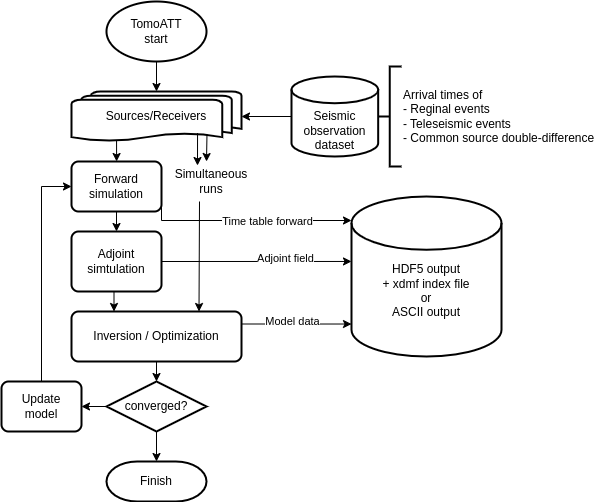

The diagram above was exported from draw.io. Its source (the exported page's mxGraphModel, read from the mxfile embedded in the PNG):
<mxGraphModel dx="1422" dy="712" grid="1" gridSize="10" guides="1" tooltips="1" connect="1" arrows="1" fold="1" page="1" pageScale="1" pageWidth="850" pageHeight="1100" math="0" shadow="0">
  <root>
    <mxCell id="0" />
    <mxCell id="1" parent="0" />
    <mxCell id="jfiKu1SQi6V2dTXpD-OD-26" style="edgeStyle=orthogonalEdgeStyle;rounded=0;orthogonalLoop=1;jettySize=auto;html=1;exitX=0.5;exitY=1;exitDx=0;exitDy=0;exitPerimeter=0;" parent="1" source="jfiKu1SQi6V2dTXpD-OD-2" target="jfiKu1SQi6V2dTXpD-OD-5" edge="1">
      <mxGeometry relative="1" as="geometry" />
    </mxCell>
    <mxCell id="jfiKu1SQi6V2dTXpD-OD-2" value="TomoATT&lt;br&gt;start" style="strokeWidth=2;html=1;shape=mxgraph.flowchart.start_1;whiteSpace=wrap;" parent="1" vertex="1">
      <mxGeometry x="125" y="100" width="100" height="60" as="geometry" />
    </mxCell>
    <mxCell id="jfiKu1SQi6V2dTXpD-OD-4" value="" style="group" parent="1" vertex="1" connectable="0">
      <mxGeometry x="310" y="165" width="130" height="100" as="geometry" />
    </mxCell>
    <mxCell id="jfiKu1SQi6V2dTXpD-OD-1" value="&lt;br&gt;&lt;br&gt;Seismic&lt;br&gt;observation&lt;br&gt;dataset" style="strokeWidth=2;html=1;shape=mxgraph.flowchart.database;whiteSpace=wrap;" parent="jfiKu1SQi6V2dTXpD-OD-4" vertex="1">
      <mxGeometry y="10" width="86.66666666666667" height="80" as="geometry" />
    </mxCell>
    <mxCell id="jfiKu1SQi6V2dTXpD-OD-3" value="Arrival times of&lt;br&gt;- Reginal events&lt;br&gt;- Teleseismic events&lt;br&gt;- Common source double-difference" style="strokeWidth=2;html=1;shape=mxgraph.flowchart.annotation_2;align=left;labelPosition=right;pointerEvents=1;" parent="jfiKu1SQi6V2dTXpD-OD-4" vertex="1">
      <mxGeometry x="86.67" width="23.33" height="100" as="geometry" />
    </mxCell>
    <mxCell id="jfiKu1SQi6V2dTXpD-OD-17" style="edgeStyle=orthogonalEdgeStyle;rounded=0;orthogonalLoop=1;jettySize=auto;html=1;exitX=0.265;exitY=0.86;exitDx=0;exitDy=0;exitPerimeter=0;" parent="1" source="jfiKu1SQi6V2dTXpD-OD-5" target="jfiKu1SQi6V2dTXpD-OD-6" edge="1">
      <mxGeometry relative="1" as="geometry" />
    </mxCell>
    <mxCell id="jfiKu1SQi6V2dTXpD-OD-5" value="Sources/Receivers" style="strokeWidth=2;html=1;shape=mxgraph.flowchart.multi-document;whiteSpace=wrap;" parent="1" vertex="1">
      <mxGeometry x="90" y="190" width="170" height="50" as="geometry" />
    </mxCell>
    <mxCell id="jfiKu1SQi6V2dTXpD-OD-18" style="edgeStyle=orthogonalEdgeStyle;rounded=0;orthogonalLoop=1;jettySize=auto;html=1;exitX=0.5;exitY=1;exitDx=0;exitDy=0;entryX=0.5;entryY=0;entryDx=0;entryDy=0;" parent="1" source="jfiKu1SQi6V2dTXpD-OD-6" target="jfiKu1SQi6V2dTXpD-OD-7" edge="1">
      <mxGeometry relative="1" as="geometry" />
    </mxCell>
    <mxCell id="uSGNDixvOhX92T4Oc24x-2" style="edgeStyle=orthogonalEdgeStyle;rounded=0;orthogonalLoop=1;jettySize=auto;html=1;exitX=1;exitY=0.75;exitDx=0;exitDy=0;entryX=0;entryY=0.15;entryDx=0;entryDy=0;entryPerimeter=0;" parent="1" source="jfiKu1SQi6V2dTXpD-OD-6" target="uSGNDixvOhX92T4Oc24x-1" edge="1">
      <mxGeometry relative="1" as="geometry">
        <Array as="points">
          <mxPoint x="180" y="319" />
        </Array>
      </mxGeometry>
    </mxCell>
    <mxCell id="uSGNDixvOhX92T4Oc24x-4" value="Time table forward" style="edgeLabel;html=1;align=center;verticalAlign=middle;resizable=0;points=[];" parent="uSGNDixvOhX92T4Oc24x-2" vertex="1" connectable="0">
      <mxGeometry x="0.1962" y="1" relative="1" as="geometry">
        <mxPoint x="1" y="1" as="offset" />
      </mxGeometry>
    </mxCell>
    <mxCell id="jfiKu1SQi6V2dTXpD-OD-6" value="Forward simulation" style="rounded=1;whiteSpace=wrap;html=1;absoluteArcSize=1;arcSize=14;strokeWidth=2;" parent="1" vertex="1">
      <mxGeometry x="90" y="260" width="90" height="50" as="geometry" />
    </mxCell>
    <mxCell id="jfiKu1SQi6V2dTXpD-OD-27" style="edgeStyle=orthogonalEdgeStyle;rounded=0;orthogonalLoop=1;jettySize=auto;html=1;exitX=0.5;exitY=1;exitDx=0;exitDy=0;entryX=0.25;entryY=0;entryDx=0;entryDy=0;" parent="1" source="jfiKu1SQi6V2dTXpD-OD-7" target="jfiKu1SQi6V2dTXpD-OD-10" edge="1">
      <mxGeometry relative="1" as="geometry" />
    </mxCell>
    <mxCell id="uSGNDixvOhX92T4Oc24x-3" style="edgeStyle=orthogonalEdgeStyle;rounded=0;orthogonalLoop=1;jettySize=auto;html=1;exitX=1;exitY=0.5;exitDx=0;exitDy=0;entryX=0;entryY=0.406;entryDx=0;entryDy=0;entryPerimeter=0;" parent="1" source="jfiKu1SQi6V2dTXpD-OD-7" target="uSGNDixvOhX92T4Oc24x-1" edge="1">
      <mxGeometry relative="1" as="geometry" />
    </mxCell>
    <mxCell id="uSGNDixvOhX92T4Oc24x-5" value="Adjoint field" style="edgeLabel;html=1;align=center;verticalAlign=middle;resizable=0;points=[];" parent="uSGNDixvOhX92T4Oc24x-3" vertex="1" connectable="0">
      <mxGeometry x="0.3053" y="3" relative="1" as="geometry">
        <mxPoint as="offset" />
      </mxGeometry>
    </mxCell>
    <mxCell id="jfiKu1SQi6V2dTXpD-OD-7" value="Adjoint simtulation" style="rounded=1;whiteSpace=wrap;html=1;absoluteArcSize=1;arcSize=14;strokeWidth=2;" parent="1" vertex="1">
      <mxGeometry x="90" y="330" width="90" height="60" as="geometry" />
    </mxCell>
    <mxCell id="jfiKu1SQi6V2dTXpD-OD-20" style="edgeStyle=orthogonalEdgeStyle;rounded=0;orthogonalLoop=1;jettySize=auto;html=1;exitX=0.5;exitY=1;exitDx=0;exitDy=0;entryX=0.5;entryY=0;entryDx=0;entryDy=0;entryPerimeter=0;" parent="1" source="jfiKu1SQi6V2dTXpD-OD-10" target="jfiKu1SQi6V2dTXpD-OD-13" edge="1">
      <mxGeometry relative="1" as="geometry" />
    </mxCell>
    <mxCell id="jfiKu1SQi6V2dTXpD-OD-10" value="Inversion / Optimization" style="rounded=1;whiteSpace=wrap;html=1;absoluteArcSize=1;arcSize=14;strokeWidth=2;" parent="1" vertex="1">
      <mxGeometry x="90" y="410" width="170" height="50" as="geometry" />
    </mxCell>
    <mxCell id="jfiKu1SQi6V2dTXpD-OD-21" style="edgeStyle=orthogonalEdgeStyle;rounded=0;orthogonalLoop=1;jettySize=auto;html=1;exitX=0.5;exitY=1;exitDx=0;exitDy=0;exitPerimeter=0;" parent="1" source="jfiKu1SQi6V2dTXpD-OD-13" target="jfiKu1SQi6V2dTXpD-OD-14" edge="1">
      <mxGeometry relative="1" as="geometry" />
    </mxCell>
    <mxCell id="jfiKu1SQi6V2dTXpD-OD-24" style="edgeStyle=orthogonalEdgeStyle;rounded=0;orthogonalLoop=1;jettySize=auto;html=1;exitX=0;exitY=0.5;exitDx=0;exitDy=0;exitPerimeter=0;entryX=1;entryY=0.5;entryDx=0;entryDy=0;" parent="1" source="jfiKu1SQi6V2dTXpD-OD-13" target="jfiKu1SQi6V2dTXpD-OD-23" edge="1">
      <mxGeometry relative="1" as="geometry" />
    </mxCell>
    <mxCell id="jfiKu1SQi6V2dTXpD-OD-13" value="converged?" style="strokeWidth=2;html=1;shape=mxgraph.flowchart.decision;whiteSpace=wrap;" parent="1" vertex="1">
      <mxGeometry x="125" y="480" width="100" height="50" as="geometry" />
    </mxCell>
    <mxCell id="jfiKu1SQi6V2dTXpD-OD-14" value="Finish" style="strokeWidth=2;html=1;shape=mxgraph.flowchart.terminator;whiteSpace=wrap;" parent="1" vertex="1">
      <mxGeometry x="125" y="560" width="100" height="40" as="geometry" />
    </mxCell>
    <mxCell id="jfiKu1SQi6V2dTXpD-OD-25" style="edgeStyle=orthogonalEdgeStyle;rounded=0;orthogonalLoop=1;jettySize=auto;html=1;exitX=0.5;exitY=0;exitDx=0;exitDy=0;entryX=0;entryY=0.5;entryDx=0;entryDy=0;" parent="1" source="jfiKu1SQi6V2dTXpD-OD-23" target="jfiKu1SQi6V2dTXpD-OD-6" edge="1">
      <mxGeometry relative="1" as="geometry" />
    </mxCell>
    <mxCell id="jfiKu1SQi6V2dTXpD-OD-23" value="Update&lt;br&gt;model" style="rounded=1;whiteSpace=wrap;html=1;absoluteArcSize=1;arcSize=14;strokeWidth=2;" parent="1" vertex="1">
      <mxGeometry x="20" y="480" width="80" height="50" as="geometry" />
    </mxCell>
    <mxCell id="jfiKu1SQi6V2dTXpD-OD-28" value="" style="edgeStyle=orthogonalEdgeStyle;rounded=0;orthogonalLoop=1;jettySize=auto;html=1;" parent="1" source="jfiKu1SQi6V2dTXpD-OD-1" target="jfiKu1SQi6V2dTXpD-OD-5" edge="1">
      <mxGeometry relative="1" as="geometry" />
    </mxCell>
    <mxCell id="jfiKu1SQi6V2dTXpD-OD-30" value="" style="endArrow=classic;html=1;rounded=0;exitX=0.665;exitY=0.95;exitDx=0;exitDy=0;exitPerimeter=0;" parent="1" edge="1">
      <mxGeometry width="50" height="50" relative="1" as="geometry">
        <mxPoint x="216.04999999999995" y="231.5" as="sourcePoint" />
        <mxPoint x="216" y="264" as="targetPoint" />
      </mxGeometry>
    </mxCell>
    <mxCell id="jfiKu1SQi6V2dTXpD-OD-31" value="" style="endArrow=classic;html=1;rounded=0;exitX=0.797;exitY=0.85;exitDx=0;exitDy=0;exitPerimeter=0;" parent="1" source="jfiKu1SQi6V2dTXpD-OD-5" edge="1">
      <mxGeometry width="50" height="50" relative="1" as="geometry">
        <mxPoint x="400" y="340" as="sourcePoint" />
        <mxPoint x="225" y="260" as="targetPoint" />
      </mxGeometry>
    </mxCell>
    <mxCell id="jfiKu1SQi6V2dTXpD-OD-32" value="Simultaneous runs" style="text;html=1;strokeColor=none;fillColor=none;align=center;verticalAlign=middle;whiteSpace=wrap;rounded=0;" parent="1" vertex="1">
      <mxGeometry x="200" y="265" width="60" height="30" as="geometry" />
    </mxCell>
    <mxCell id="jfiKu1SQi6V2dTXpD-OD-33" value="" style="endArrow=classic;html=1;rounded=0;entryX=0.75;entryY=0;entryDx=0;entryDy=0;" parent="1" target="jfiKu1SQi6V2dTXpD-OD-10" edge="1">
      <mxGeometry width="50" height="50" relative="1" as="geometry">
        <mxPoint x="218" y="300" as="sourcePoint" />
        <mxPoint x="450" y="280" as="targetPoint" />
      </mxGeometry>
    </mxCell>
    <mxCell id="uSGNDixvOhX92T4Oc24x-1" value="&lt;br&gt;&lt;br&gt;HDF5 output&lt;br&gt;+ xdmf index file&lt;br&gt;or&lt;br&gt;ASCII output" style="strokeWidth=2;html=1;shape=mxgraph.flowchart.database;whiteSpace=wrap;" parent="1" vertex="1">
      <mxGeometry x="370" y="295" width="150" height="160" as="geometry" />
    </mxCell>
    <mxCell id="uSGNDixvOhX92T4Oc24x-9" value="" style="endArrow=classic;html=1;rounded=0;exitX=1;exitY=0.25;exitDx=0;exitDy=0;entryX=0;entryY=0.797;entryDx=0;entryDy=0;entryPerimeter=0;" parent="1" source="jfiKu1SQi6V2dTXpD-OD-10" target="uSGNDixvOhX92T4Oc24x-1" edge="1">
      <mxGeometry width="50" height="50" relative="1" as="geometry">
        <mxPoint x="400" y="390" as="sourcePoint" />
        <mxPoint x="450" y="340" as="targetPoint" />
      </mxGeometry>
    </mxCell>
    <mxCell id="uSGNDixvOhX92T4Oc24x-10" value="Model data" style="edgeLabel;html=1;align=center;verticalAlign=middle;resizable=0;points=[];" parent="uSGNDixvOhX92T4Oc24x-9" vertex="1" connectable="0">
      <mxGeometry x="0.5636" y="3" relative="1" as="geometry">
        <mxPoint x="-36" as="offset" />
      </mxGeometry>
    </mxCell>
  </root>
</mxGraphModel>